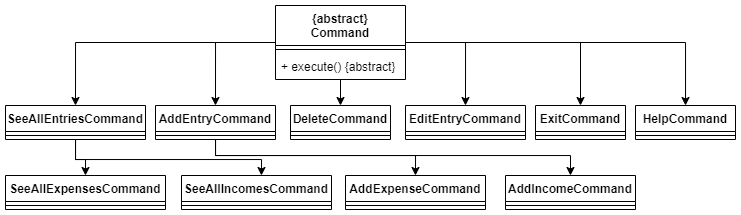

The diagram above was exported from draw.io. Its source (the exported page's mxGraphModel, read from the mxfile embedded in the PNG):
<mxGraphModel dx="893" dy="519" grid="1" gridSize="10" guides="1" tooltips="1" connect="1" arrows="1" fold="1" page="1" pageScale="1" pageWidth="827" pageHeight="1169" math="0" shadow="0">
  <root>
    <mxCell id="0" />
    <mxCell id="1" parent="0" />
    <mxCell id="457u03E7zJ4HVl8IYQJ9-34" style="edgeStyle=orthogonalEdgeStyle;rounded=0;orthogonalLoop=1;jettySize=auto;html=1;entryX=0.5;entryY=0;entryDx=0;entryDy=0;" edge="1" parent="1" source="457u03E7zJ4HVl8IYQJ9-1" target="457u03E7zJ4HVl8IYQJ9-5">
      <mxGeometry relative="1" as="geometry" />
    </mxCell>
    <mxCell id="457u03E7zJ4HVl8IYQJ9-35" style="edgeStyle=orthogonalEdgeStyle;rounded=0;orthogonalLoop=1;jettySize=auto;html=1;entryX=0.5;entryY=0;entryDx=0;entryDy=0;" edge="1" parent="1" source="457u03E7zJ4HVl8IYQJ9-1" target="457u03E7zJ4HVl8IYQJ9-13">
      <mxGeometry relative="1" as="geometry">
        <Array as="points">
          <mxPoint x="284" y="207" />
        </Array>
      </mxGeometry>
    </mxCell>
    <mxCell id="457u03E7zJ4HVl8IYQJ9-36" style="edgeStyle=orthogonalEdgeStyle;rounded=0;orthogonalLoop=1;jettySize=auto;html=1;entryX=0.5;entryY=0;entryDx=0;entryDy=0;" edge="1" parent="1" source="457u03E7zJ4HVl8IYQJ9-1" target="457u03E7zJ4HVl8IYQJ9-19">
      <mxGeometry relative="1" as="geometry" />
    </mxCell>
    <mxCell id="457u03E7zJ4HVl8IYQJ9-37" style="edgeStyle=orthogonalEdgeStyle;rounded=0;orthogonalLoop=1;jettySize=auto;html=1;entryX=0.5;entryY=0;entryDx=0;entryDy=0;" edge="1" parent="1" source="457u03E7zJ4HVl8IYQJ9-1" target="457u03E7zJ4HVl8IYQJ9-23">
      <mxGeometry relative="1" as="geometry">
        <Array as="points">
          <mxPoint x="534" y="207" />
        </Array>
      </mxGeometry>
    </mxCell>
    <mxCell id="457u03E7zJ4HVl8IYQJ9-39" style="edgeStyle=orthogonalEdgeStyle;rounded=0;orthogonalLoop=1;jettySize=auto;html=1;" edge="1" parent="1" source="457u03E7zJ4HVl8IYQJ9-1" target="457u03E7zJ4HVl8IYQJ9-26">
      <mxGeometry relative="1" as="geometry" />
    </mxCell>
    <mxCell id="457u03E7zJ4HVl8IYQJ9-40" style="edgeStyle=orthogonalEdgeStyle;rounded=0;orthogonalLoop=1;jettySize=auto;html=1;" edge="1" parent="1" source="457u03E7zJ4HVl8IYQJ9-1" target="457u03E7zJ4HVl8IYQJ9-21">
      <mxGeometry relative="1" as="geometry" />
    </mxCell>
    <mxCell id="457u03E7zJ4HVl8IYQJ9-1" value="{abstract}&lt;div&gt;Command&lt;/div&gt;" style="swimlane;fontStyle=1;align=center;verticalAlign=top;childLayout=stackLayout;horizontal=1;startSize=40;horizontalStack=0;resizeParent=1;resizeParentMax=0;resizeLast=0;collapsible=1;marginBottom=0;whiteSpace=wrap;html=1;" vertex="1" parent="1">
      <mxGeometry x="344" y="170" width="130" height="74" as="geometry" />
    </mxCell>
    <mxCell id="457u03E7zJ4HVl8IYQJ9-3" value="" style="line;strokeWidth=1;fillColor=none;align=left;verticalAlign=middle;spacingTop=-1;spacingLeft=3;spacingRight=3;rotatable=0;labelPosition=right;points=[];portConstraint=eastwest;strokeColor=inherit;" vertex="1" parent="457u03E7zJ4HVl8IYQJ9-1">
      <mxGeometry y="40" width="130" height="8" as="geometry" />
    </mxCell>
    <mxCell id="457u03E7zJ4HVl8IYQJ9-4" value="+ execute() {abstract}" style="text;strokeColor=none;fillColor=none;align=left;verticalAlign=top;spacingLeft=4;spacingRight=4;overflow=hidden;rotatable=0;points=[[0,0.5],[1,0.5]];portConstraint=eastwest;whiteSpace=wrap;html=1;" vertex="1" parent="457u03E7zJ4HVl8IYQJ9-1">
      <mxGeometry y="48" width="130" height="26" as="geometry" />
    </mxCell>
    <mxCell id="457u03E7zJ4HVl8IYQJ9-28" style="edgeStyle=orthogonalEdgeStyle;rounded=0;orthogonalLoop=1;jettySize=auto;html=1;entryX=0.5;entryY=0;entryDx=0;entryDy=0;" edge="1" parent="1" source="457u03E7zJ4HVl8IYQJ9-5" target="457u03E7zJ4HVl8IYQJ9-9">
      <mxGeometry relative="1" as="geometry" />
    </mxCell>
    <mxCell id="457u03E7zJ4HVl8IYQJ9-5" value="SeeAllEntriesCommand" style="swimlane;fontStyle=1;align=center;verticalAlign=top;childLayout=stackLayout;horizontal=1;startSize=26;horizontalStack=0;resizeParent=1;resizeParentMax=0;resizeLast=0;collapsible=1;marginBottom=0;whiteSpace=wrap;html=1;" vertex="1" parent="1">
      <mxGeometry x="74" y="270" width="140" height="34" as="geometry" />
    </mxCell>
    <mxCell id="457u03E7zJ4HVl8IYQJ9-7" value="" style="line;strokeWidth=1;fillColor=none;align=left;verticalAlign=middle;spacingTop=-1;spacingLeft=3;spacingRight=3;rotatable=0;labelPosition=right;points=[];portConstraint=eastwest;strokeColor=inherit;" vertex="1" parent="457u03E7zJ4HVl8IYQJ9-5">
      <mxGeometry y="26" width="140" height="8" as="geometry" />
    </mxCell>
    <mxCell id="457u03E7zJ4HVl8IYQJ9-9" value="SeeAllExpensesCommand" style="swimlane;fontStyle=1;align=center;verticalAlign=top;childLayout=stackLayout;horizontal=1;startSize=26;horizontalStack=0;resizeParent=1;resizeParentMax=0;resizeLast=0;collapsible=1;marginBottom=0;whiteSpace=wrap;html=1;" vertex="1" parent="1">
      <mxGeometry x="74" y="340" width="160" height="34" as="geometry" />
    </mxCell>
    <mxCell id="457u03E7zJ4HVl8IYQJ9-10" value="" style="line;strokeWidth=1;fillColor=none;align=left;verticalAlign=middle;spacingTop=-1;spacingLeft=3;spacingRight=3;rotatable=0;labelPosition=right;points=[];portConstraint=eastwest;strokeColor=inherit;" vertex="1" parent="457u03E7zJ4HVl8IYQJ9-9">
      <mxGeometry y="26" width="160" height="8" as="geometry" />
    </mxCell>
    <mxCell id="457u03E7zJ4HVl8IYQJ9-11" value="SeeAllIncomesCommand" style="swimlane;fontStyle=1;align=center;verticalAlign=top;childLayout=stackLayout;horizontal=1;startSize=26;horizontalStack=0;resizeParent=1;resizeParentMax=0;resizeLast=0;collapsible=1;marginBottom=0;whiteSpace=wrap;html=1;" vertex="1" parent="1">
      <mxGeometry x="250" y="340" width="150" height="34" as="geometry" />
    </mxCell>
    <mxCell id="457u03E7zJ4HVl8IYQJ9-12" value="" style="line;strokeWidth=1;fillColor=none;align=left;verticalAlign=middle;spacingTop=-1;spacingLeft=3;spacingRight=3;rotatable=0;labelPosition=right;points=[];portConstraint=eastwest;strokeColor=inherit;" vertex="1" parent="457u03E7zJ4HVl8IYQJ9-11">
      <mxGeometry y="26" width="150" height="8" as="geometry" />
    </mxCell>
    <mxCell id="457u03E7zJ4HVl8IYQJ9-32" style="edgeStyle=orthogonalEdgeStyle;rounded=0;orthogonalLoop=1;jettySize=auto;html=1;entryX=0.5;entryY=0;entryDx=0;entryDy=0;" edge="1" parent="1" source="457u03E7zJ4HVl8IYQJ9-13" target="457u03E7zJ4HVl8IYQJ9-15">
      <mxGeometry relative="1" as="geometry">
        <Array as="points">
          <mxPoint x="284" y="320" />
          <mxPoint x="484" y="320" />
        </Array>
      </mxGeometry>
    </mxCell>
    <mxCell id="457u03E7zJ4HVl8IYQJ9-33" style="edgeStyle=orthogonalEdgeStyle;rounded=0;orthogonalLoop=1;jettySize=auto;html=1;" edge="1" parent="1" source="457u03E7zJ4HVl8IYQJ9-13" target="457u03E7zJ4HVl8IYQJ9-17">
      <mxGeometry relative="1" as="geometry">
        <Array as="points">
          <mxPoint x="284" y="320" />
          <mxPoint x="639" y="320" />
        </Array>
      </mxGeometry>
    </mxCell>
    <mxCell id="457u03E7zJ4HVl8IYQJ9-13" value="AddEntryCommand" style="swimlane;fontStyle=1;align=center;verticalAlign=top;childLayout=stackLayout;horizontal=1;startSize=26;horizontalStack=0;resizeParent=1;resizeParentMax=0;resizeLast=0;collapsible=1;marginBottom=0;whiteSpace=wrap;html=1;" vertex="1" parent="1">
      <mxGeometry x="224" y="270" width="120" height="34" as="geometry" />
    </mxCell>
    <mxCell id="457u03E7zJ4HVl8IYQJ9-14" value="" style="line;strokeWidth=1;fillColor=none;align=left;verticalAlign=middle;spacingTop=-1;spacingLeft=3;spacingRight=3;rotatable=0;labelPosition=right;points=[];portConstraint=eastwest;strokeColor=inherit;" vertex="1" parent="457u03E7zJ4HVl8IYQJ9-13">
      <mxGeometry y="26" width="120" height="8" as="geometry" />
    </mxCell>
    <mxCell id="457u03E7zJ4HVl8IYQJ9-15" value="AddExpenseCommand" style="swimlane;fontStyle=1;align=center;verticalAlign=top;childLayout=stackLayout;horizontal=1;startSize=26;horizontalStack=0;resizeParent=1;resizeParentMax=0;resizeLast=0;collapsible=1;marginBottom=0;whiteSpace=wrap;html=1;" vertex="1" parent="1">
      <mxGeometry x="414" y="340" width="140" height="34" as="geometry" />
    </mxCell>
    <mxCell id="457u03E7zJ4HVl8IYQJ9-16" value="" style="line;strokeWidth=1;fillColor=none;align=left;verticalAlign=middle;spacingTop=-1;spacingLeft=3;spacingRight=3;rotatable=0;labelPosition=right;points=[];portConstraint=eastwest;strokeColor=inherit;" vertex="1" parent="457u03E7zJ4HVl8IYQJ9-15">
      <mxGeometry y="26" width="140" height="8" as="geometry" />
    </mxCell>
    <mxCell id="457u03E7zJ4HVl8IYQJ9-17" value="AddIncomeCommand" style="swimlane;fontStyle=1;align=center;verticalAlign=top;childLayout=stackLayout;horizontal=1;startSize=26;horizontalStack=0;resizeParent=1;resizeParentMax=0;resizeLast=0;collapsible=1;marginBottom=0;whiteSpace=wrap;html=1;" vertex="1" parent="1">
      <mxGeometry x="574" y="340" width="130" height="34" as="geometry" />
    </mxCell>
    <mxCell id="457u03E7zJ4HVl8IYQJ9-18" value="" style="line;strokeWidth=1;fillColor=none;align=left;verticalAlign=middle;spacingTop=-1;spacingLeft=3;spacingRight=3;rotatable=0;labelPosition=right;points=[];portConstraint=eastwest;strokeColor=inherit;" vertex="1" parent="457u03E7zJ4HVl8IYQJ9-17">
      <mxGeometry y="26" width="130" height="8" as="geometry" />
    </mxCell>
    <mxCell id="457u03E7zJ4HVl8IYQJ9-19" value="DeleteCommand" style="swimlane;fontStyle=1;align=center;verticalAlign=top;childLayout=stackLayout;horizontal=1;startSize=26;horizontalStack=0;resizeParent=1;resizeParentMax=0;resizeLast=0;collapsible=1;marginBottom=0;whiteSpace=wrap;html=1;" vertex="1" parent="1">
      <mxGeometry x="359" y="270" width="100" height="34" as="geometry" />
    </mxCell>
    <mxCell id="457u03E7zJ4HVl8IYQJ9-20" value="" style="line;strokeWidth=1;fillColor=none;align=left;verticalAlign=middle;spacingTop=-1;spacingLeft=3;spacingRight=3;rotatable=0;labelPosition=right;points=[];portConstraint=eastwest;strokeColor=inherit;" vertex="1" parent="457u03E7zJ4HVl8IYQJ9-19">
      <mxGeometry y="26" width="100" height="8" as="geometry" />
    </mxCell>
    <mxCell id="457u03E7zJ4HVl8IYQJ9-21" value="HelpCommand" style="swimlane;fontStyle=1;align=center;verticalAlign=top;childLayout=stackLayout;horizontal=1;startSize=26;horizontalStack=0;resizeParent=1;resizeParentMax=0;resizeLast=0;collapsible=1;marginBottom=0;whiteSpace=wrap;html=1;" vertex="1" parent="1">
      <mxGeometry x="704" y="270" width="100" height="34" as="geometry" />
    </mxCell>
    <mxCell id="457u03E7zJ4HVl8IYQJ9-22" value="" style="line;strokeWidth=1;fillColor=none;align=left;verticalAlign=middle;spacingTop=-1;spacingLeft=3;spacingRight=3;rotatable=0;labelPosition=right;points=[];portConstraint=eastwest;strokeColor=inherit;" vertex="1" parent="457u03E7zJ4HVl8IYQJ9-21">
      <mxGeometry y="26" width="100" height="8" as="geometry" />
    </mxCell>
    <mxCell id="457u03E7zJ4HVl8IYQJ9-23" value="EditEntryCommand" style="swimlane;fontStyle=1;align=center;verticalAlign=top;childLayout=stackLayout;horizontal=1;startSize=26;horizontalStack=0;resizeParent=1;resizeParentMax=0;resizeLast=0;collapsible=1;marginBottom=0;whiteSpace=wrap;html=1;" vertex="1" parent="1">
      <mxGeometry x="474" y="270" width="120" height="34" as="geometry" />
    </mxCell>
    <mxCell id="457u03E7zJ4HVl8IYQJ9-24" value="" style="line;strokeWidth=1;fillColor=none;align=left;verticalAlign=middle;spacingTop=-1;spacingLeft=3;spacingRight=3;rotatable=0;labelPosition=right;points=[];portConstraint=eastwest;strokeColor=inherit;" vertex="1" parent="457u03E7zJ4HVl8IYQJ9-23">
      <mxGeometry y="26" width="120" height="8" as="geometry" />
    </mxCell>
    <mxCell id="457u03E7zJ4HVl8IYQJ9-26" value="ExitCommand" style="swimlane;fontStyle=1;align=center;verticalAlign=top;childLayout=stackLayout;horizontal=1;startSize=26;horizontalStack=0;resizeParent=1;resizeParentMax=0;resizeLast=0;collapsible=1;marginBottom=0;whiteSpace=wrap;html=1;" vertex="1" parent="1">
      <mxGeometry x="604" y="270" width="90" height="34" as="geometry" />
    </mxCell>
    <mxCell id="457u03E7zJ4HVl8IYQJ9-27" value="" style="line;strokeWidth=1;fillColor=none;align=left;verticalAlign=middle;spacingTop=-1;spacingLeft=3;spacingRight=3;rotatable=0;labelPosition=right;points=[];portConstraint=eastwest;strokeColor=inherit;" vertex="1" parent="457u03E7zJ4HVl8IYQJ9-26">
      <mxGeometry y="26" width="90" height="8" as="geometry" />
    </mxCell>
    <mxCell id="457u03E7zJ4HVl8IYQJ9-31" style="edgeStyle=orthogonalEdgeStyle;rounded=0;orthogonalLoop=1;jettySize=auto;html=1;entryX=0.533;entryY=0;entryDx=0;entryDy=0;entryPerimeter=0;" edge="1" parent="1" source="457u03E7zJ4HVl8IYQJ9-5" target="457u03E7zJ4HVl8IYQJ9-11">
      <mxGeometry relative="1" as="geometry">
        <Array as="points">
          <mxPoint x="144" y="324" />
          <mxPoint x="330" y="324" />
        </Array>
      </mxGeometry>
    </mxCell>
  </root>
</mxGraphModel>